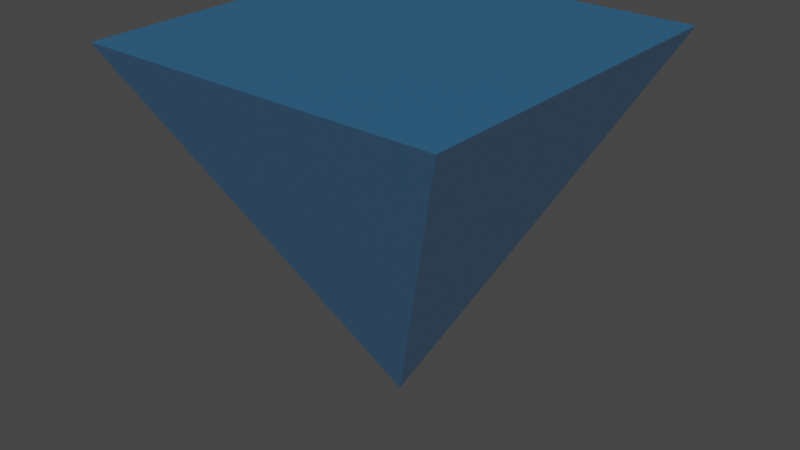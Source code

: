 # Source: Location.blend  (saved by Blender 2.92.15; exported with 4.5.12 LTS)
import bpy
from mathutils import Matrix  # noqa: F401  (used for matrix-valued properties, if any)

bpy.ops.wm.read_factory_settings(use_empty=True)
scene = bpy.context.scene
scene.name = 'Scene'

# ---- collections
col_collection = bpy.data.collections.new('Collection'); scene.collection.children.link(col_collection)

# ---- materials (node trees are filled in below, after node groups)
mat_location = bpy.data.materials.new('Location')
mat_location.surface_render_method = 'BLENDED'
mat_location.blend_method = 'BLEND'
mat_location.use_transparent_shadow = False

# ---- material node trees
mat_location.use_nodes = True; mat_location.node_tree.nodes.clear()
_N = mat_location.node_tree.nodes; _L = mat_location.node_tree.links
n0 = _N.new('ShaderNodeBsdfPrincipled'); n0.name = 'Principled BSDF'; n0.location = (10, 300)
n0.distribution = 'GGX'
n0.subsurface_method = 'BURLEY'
n0.inputs[0].default_value = (0.0, 0.2381, 0.5489, 1.0)
n0.inputs[3].default_value = 1.45
n0.inputs[4].default_value = 0.3837
n0.inputs[27].default_value = (0.0, 0.0, 0.0, 1.0)
n0.inputs[28].default_value = 1.0
n1 = _N.new('ShaderNodeOutputMaterial'); n1.name = 'Material Output'; n1.location = (300, 300)
_L.new(n0.outputs[0], n1.inputs[0])
n1.is_active_output = True

# ---- world
world_world = bpy.data.worlds.new('World'); scene.world = world_world
world_world.use_nodes = True; world_world.node_tree.nodes.clear()
_N = world_world.node_tree.nodes; _L = world_world.node_tree.links
n0 = _N.new('ShaderNodeOutputWorld'); n0.name = 'World Output'; n0.location = (300, 300)
n1 = _N.new('ShaderNodeBackground'); n1.name = 'Background'; n1.location = (10, 300)
n1.inputs[0].default_value = (0.05088, 0.05088, 0.05088, 1.0)
_L.new(n1.outputs[0], n0.inputs[0])
n0.is_active_output = True
world_world.color = (0.05088, 0.05088, 0.05088)
world_world.use_sun_shadow = False
world_world.sun_shadow_jitter_overblur = 0.0

# ---- meshes
me_cube_001 = bpy.data.meshes.new('Cube.001')
me_cube_001.from_pydata([(0.0, 0.0, 0.0), (-0.5, -0.5, 1.0), (-0.5, 0.5, 1.0), (0.5, -0.5, 1.0), (0.5, 0.5, 1.0)], [], [(0, 1, 2), (0, 2, 4), (0, 4, 3), (0, 3, 1), (4, 2, 1, 3)])
_uv = me_cube_001.uv_layers.new(name='UVMap')
_uv.uv.foreach_set('vector', [0.375, 0.0, 0.625, 0.0, 0.625, 0.25, 0.375, 0.25, 0.625, 0.25, 0.625, 0.5, 0.375, 0.5, 0.625, 0.5, 0.625, 0.75, 0.375, 0.75, 0.625, 0.75, 0.625, 1.0, 0.625, 0.5, 0.875, 0.5, 0.875, 0.75, 0.625, 0.75])
me_cube_001.materials.append(mat_location)
me_cube_001.use_remesh_fix_poles = True
me_cube_001.use_remesh_preserve_attributes = False
me_cube_001.use_mirror_vertex_groups = False
me_cube_001.update()

# ---- objects
ob_cube = bpy.data.objects.new('Cube', me_cube_001)

# ---- transforms, parenting, visibility, modifiers, constraints
ob_cube.location = (0.0, 0.0, 0.0)
ob_cube.lineart.crease_threshold = 0.0

# ---- collection membership
col_collection.objects.link(ob_cube)

# ---- scene / render settings (as saved in the file)
scene.frame_start = 1; scene.frame_end = 250; scene.frame_set(1)
scene.render.engine = 'BLENDER_EEVEE_NEXT'
scene.cycles.use_denoising = False
scene.cycles.samples = 128
scene.cycles.sampling_pattern = 'TABULATED_SOBOL'
scene.cycles.use_adaptive_sampling = False
scene.cycles.use_light_tree = False
scene.view_settings.view_transform = 'Filmic'
bpy.context.view_layer.update()

# ---- added for rendering (the .blend has no active camera and no usable light): camera, sun
cam_auto = bpy.data.cameras.new('AutoCamera')
cam_auto.lens = 50.0
cam_auto.sensor_width = 36.0
cam_auto.clip_end = 1000.0
ob_auto_camera = bpy.data.objects.new('AutoCamera', cam_auto)
scene.collection.objects.link(ob_auto_camera)
ob_auto_camera.location = (1.60254, -1.92304, 1.78203)
ob_auto_camera.rotation_euler = (1.09748, -7.21219e-08, 0.694738)
scene.camera = ob_auto_camera
light_auto_sun = bpy.data.lights.new('AutoSun', 'SUN')
light_auto_sun.energy = 3.0
light_auto_sun.angle = 0.0523599
ob_auto_sun = bpy.data.objects.new('AutoSun', light_auto_sun)
scene.collection.objects.link(ob_auto_sun)
ob_auto_sun.rotation_euler = (0.872665, 0.174533, 0.523599)
bpy.context.view_layer.update()
